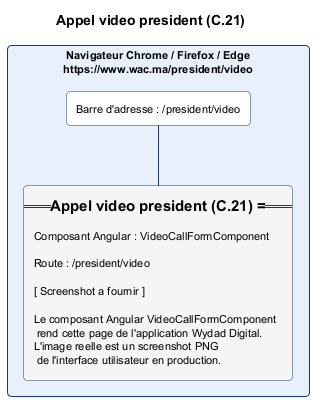

The diagram above was rendered by PlantUML. Its source (embedded in the PNG):
@startuml appel_president.png
skinparam backgroundColor #FFFFFF
skinparam defaultFontSize 11
skinparam rectangle {
  RoundCorner 8
  BorderColor #1A3A6E
  BackgroundColor #FAFAFA
}
title Appel video president (C.21)

rectangle "Navigateur Chrome / Firefox / Edge\nhttps://www.wac.ma/president/video" as NAV #E8F0FE {
  rectangle "Barre d'adresse : /president/video" as BAR #FFFFFF
  rectangle "=== Appel video president (C.21) ===\n\nComposant Angular : VideoCallFormComponent\n\nRoute : /president/video\n\n[ Screenshot a fournir ]\n\nLe composant Angular VideoCallFormComponent\n rend cette page de l'application Wydad Digital.\nL'image reelle est un screenshot PNG\n de l'interface utilisateur en production." as CONTENT #F5F5F5
}
BAR -[#1A3A6E]- CONTENT
@enduml